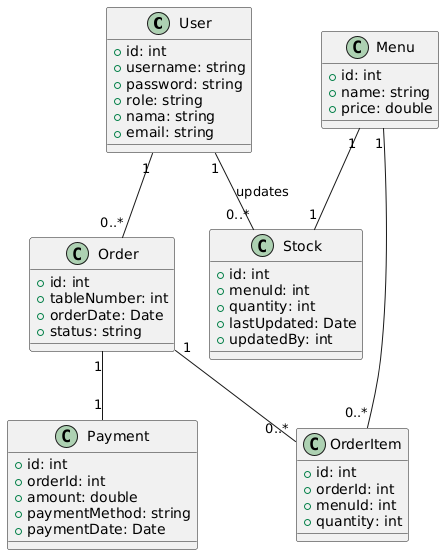

The diagram above was rendered by PlantUML. Its source (embedded in the PNG):
@startuml
class User {
    +id: int
    +username: string
    +password: string
    +role: string
    +nama: string
    +email: string
}

class Menu {
    +id: int
    +name: string
    +price: double
}

class Order {
    +id: int
    +tableNumber: int
    +orderDate: Date
    +status: string
}

class OrderItem {
    +id: int
    +orderId: int
    +menuId: int
    +quantity: int
}

class Payment {
    +id: int
    +orderId: int
    +amount: double
    +paymentMethod: string
    +paymentDate: Date
}

class Stock {
    +id: int
    +menuId: int
    +quantity: int
    +lastUpdated: Date
    +updatedBy: int
}

User "1" -- "0..*" Order
Order "1" -- "0..*" OrderItem
Menu "1" -- "0..*" OrderItem
Order "1" -- "1" Payment
Menu "1" -- "1" Stock
User "1" -- "0..*" Stock : updates
@enduml